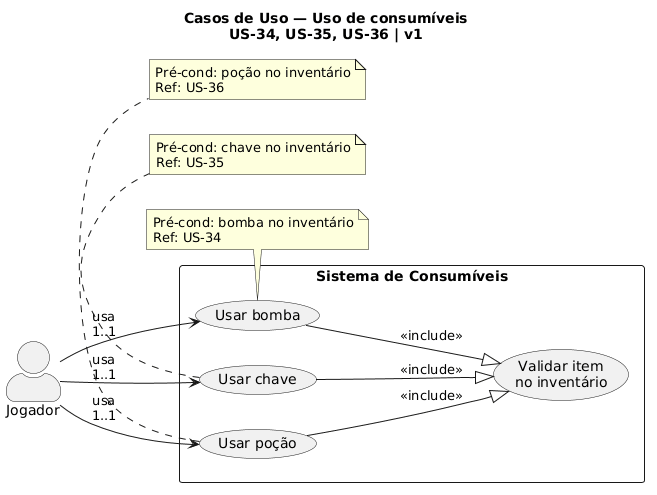

The diagram above was rendered by PlantUML. Its source (embedded in the PNG):
@startuml
title Casos de Uso — Uso de consumíveis\nUS-34, US-35, US-36 | v1

left to right direction
skinparam actorStyle awesome

actor "Jogador" as jogador

rectangle "Sistema de Consumíveis" {
  usecase "Validar item\nno inventário" as UC_Validar
  usecase "Usar bomba" as UC1
  usecase "Usar chave" as UC2
  usecase "Usar poção" as UC3

  UC1 --|> UC_Validar : <<include>>
  UC2 --|> UC_Validar : <<include>>
  UC3 --|> UC_Validar : <<include>>
}

jogador --> UC1 : usa\n1..1
jogador --> UC2 : usa\n1..1
jogador --> UC3 : usa\n1..1

note bottom of UC1 : Pré-cond: bomba no inventário\nRef: US-34
note bottom of UC2 : Pré-cond: chave no inventário\nRef: US-35
note bottom of UC3 : Pré-cond: poção no inventário\nRef: US-36
@enduml